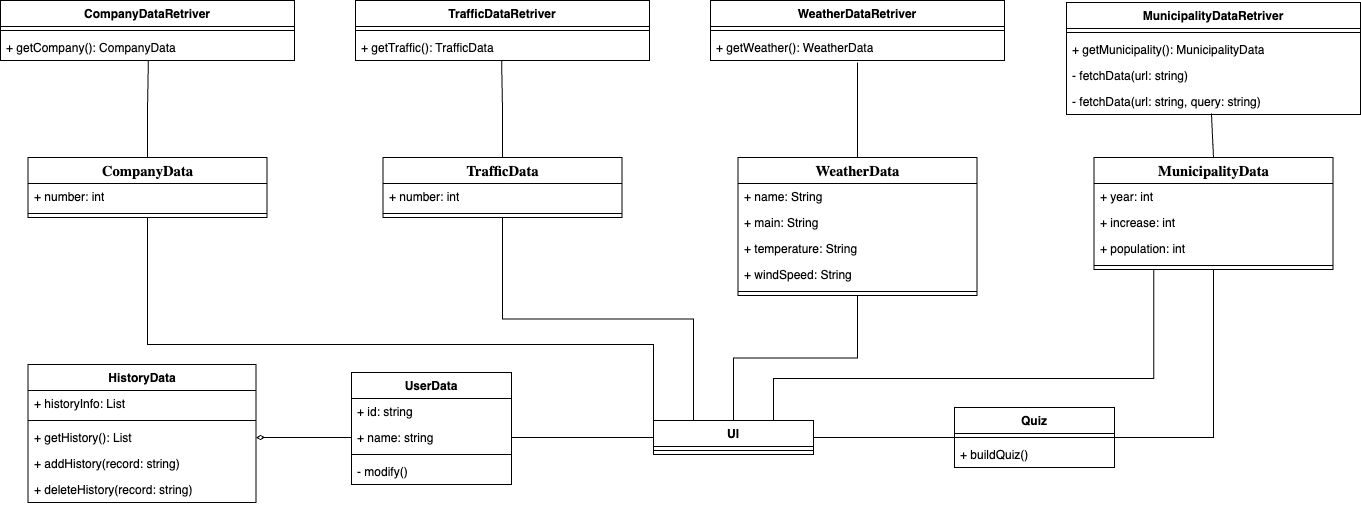

The diagram above was exported from draw.io. Its source (the exported page's mxGraphModel, read from the mxfile embedded in the PNG):
<mxGraphModel dx="1434" dy="761" grid="0" gridSize="10" guides="1" tooltips="1" connect="1" arrows="1" fold="1" page="1" pageScale="1" pageWidth="1654" pageHeight="2336" math="0" shadow="0">
  <root>
    <mxCell id="0" />
    <mxCell id="1" parent="0" />
    <mxCell id="g1O9YGt7__Z-OefVKyaP-47" style="edgeStyle=orthogonalEdgeStyle;rounded=0;orthogonalLoop=1;jettySize=auto;html=1;exitX=0.5;exitY=1;exitDx=0;exitDy=0;endArrow=none;endFill=0;entryX=1;entryY=0.5;entryDx=0;entryDy=0;" parent="1" source="NaBRENDZHgo1eNnyvXFl-1" target="NaBRENDZHgo1eNnyvXFl-38" edge="1">
      <mxGeometry relative="1" as="geometry" />
    </mxCell>
    <mxCell id="g1O9YGt7__Z-OefVKyaP-54" style="edgeStyle=orthogonalEdgeStyle;rounded=0;orthogonalLoop=1;jettySize=auto;html=1;exitX=0.25;exitY=1;exitDx=0;exitDy=0;entryX=0.75;entryY=0;entryDx=0;entryDy=0;endArrow=none;endFill=0;" parent="1" source="NaBRENDZHgo1eNnyvXFl-1" target="NaBRENDZHgo1eNnyvXFl-42" edge="1">
      <mxGeometry relative="1" as="geometry">
        <Array as="points">
          <mxPoint x="1191" y="483" />
          <mxPoint x="811" y="483" />
        </Array>
      </mxGeometry>
    </mxCell>
    <mxCell id="NaBRENDZHgo1eNnyvXFl-1" value="&lt;p style=&quot;margin: 0pt 0pt 0.0001pt; text-align: justify; line-height: 16.72px; font-family: Ubuntu; font-size: 11pt;&quot; class=&quot;MsoNormal&quot;&gt;&lt;span style=&quot;font-size: 11pt;&quot;&gt;MunicipalityData&lt;/span&gt;&lt;/p&gt;&lt;p style=&quot;margin: 0pt 0pt 0.0001pt; text-align: justify; line-height: 16.72px; font-family: Ubuntu; font-size: 11pt; font-weight: 400;&quot; class=&quot;MsoNormal&quot;&gt;&lt;span style=&quot;font-size: 11pt;&quot;&gt;&lt;br&gt;&lt;/span&gt;&lt;/p&gt;" style="swimlane;fontStyle=1;align=center;verticalAlign=top;childLayout=stackLayout;horizontal=1;startSize=26;horizontalStack=0;resizeParent=1;resizeParentMax=0;resizeLast=0;collapsible=1;marginBottom=0;whiteSpace=wrap;html=1;" parent="1" vertex="1">
      <mxGeometry x="1131.5" y="262" width="239" height="112" as="geometry" />
    </mxCell>
    <mxCell id="NaBRENDZHgo1eNnyvXFl-2" value="+ year: int" style="text;strokeColor=none;fillColor=none;align=left;verticalAlign=top;spacingLeft=4;spacingRight=4;overflow=hidden;rotatable=0;points=[[0,0.5],[1,0.5]];portConstraint=eastwest;whiteSpace=wrap;html=1;" parent="NaBRENDZHgo1eNnyvXFl-1" vertex="1">
      <mxGeometry y="26" width="239" height="26" as="geometry" />
    </mxCell>
    <mxCell id="NaBRENDZHgo1eNnyvXFl-4" value="+ increase: int" style="text;strokeColor=none;fillColor=none;align=left;verticalAlign=top;spacingLeft=4;spacingRight=4;overflow=hidden;rotatable=0;points=[[0,0.5],[1,0.5]];portConstraint=eastwest;whiteSpace=wrap;html=1;" parent="NaBRENDZHgo1eNnyvXFl-1" vertex="1">
      <mxGeometry y="52" width="239" height="26" as="geometry" />
    </mxCell>
    <mxCell id="NaBRENDZHgo1eNnyvXFl-7" value="+ population: int" style="text;strokeColor=none;fillColor=none;align=left;verticalAlign=top;spacingLeft=4;spacingRight=4;overflow=hidden;rotatable=0;points=[[0,0.5],[1,0.5]];portConstraint=eastwest;whiteSpace=wrap;html=1;" parent="NaBRENDZHgo1eNnyvXFl-1" vertex="1">
      <mxGeometry y="78" width="239" height="26" as="geometry" />
    </mxCell>
    <mxCell id="NaBRENDZHgo1eNnyvXFl-3" value="" style="line;strokeWidth=1;fillColor=none;align=left;verticalAlign=middle;spacingTop=-1;spacingLeft=3;spacingRight=3;rotatable=0;labelPosition=right;points=[];portConstraint=eastwest;strokeColor=inherit;" parent="NaBRENDZHgo1eNnyvXFl-1" vertex="1">
      <mxGeometry y="104" width="239" height="8" as="geometry" />
    </mxCell>
    <mxCell id="NaBRENDZHgo1eNnyvXFl-28" value="WeatherDataRetriver" style="swimlane;fontStyle=1;align=center;verticalAlign=top;childLayout=stackLayout;horizontal=1;startSize=26;horizontalStack=0;resizeParent=1;resizeParentMax=0;resizeLast=0;collapsible=1;marginBottom=0;whiteSpace=wrap;html=1;" parent="1" vertex="1">
      <mxGeometry x="748" y="105" width="294" height="60" as="geometry" />
    </mxCell>
    <mxCell id="NaBRENDZHgo1eNnyvXFl-30" value="" style="line;strokeWidth=1;fillColor=none;align=left;verticalAlign=middle;spacingTop=-1;spacingLeft=3;spacingRight=3;rotatable=0;labelPosition=right;points=[];portConstraint=eastwest;strokeColor=inherit;" parent="NaBRENDZHgo1eNnyvXFl-28" vertex="1">
      <mxGeometry y="26" width="294" height="8" as="geometry" />
    </mxCell>
    <mxCell id="NaBRENDZHgo1eNnyvXFl-32" value="+ getWeather(): WeatherData" style="text;strokeColor=none;fillColor=none;align=left;verticalAlign=top;spacingLeft=4;spacingRight=4;overflow=hidden;rotatable=0;points=[[0,0.5],[1,0.5]];portConstraint=eastwest;whiteSpace=wrap;html=1;" parent="NaBRENDZHgo1eNnyvXFl-28" vertex="1">
      <mxGeometry y="34" width="294" height="26" as="geometry" />
    </mxCell>
    <mxCell id="g1O9YGt7__Z-OefVKyaP-50" style="edgeStyle=orthogonalEdgeStyle;rounded=0;orthogonalLoop=1;jettySize=auto;html=1;exitX=0;exitY=0.5;exitDx=0;exitDy=0;entryX=1;entryY=0.5;entryDx=0;entryDy=0;endArrow=none;endFill=0;" parent="1" source="NaBRENDZHgo1eNnyvXFl-38" target="NaBRENDZHgo1eNnyvXFl-42" edge="1">
      <mxGeometry relative="1" as="geometry" />
    </mxCell>
    <mxCell id="NaBRENDZHgo1eNnyvXFl-38" value="Quiz" style="swimlane;fontStyle=1;align=center;verticalAlign=top;childLayout=stackLayout;horizontal=1;startSize=26;horizontalStack=0;resizeParent=1;resizeParentMax=0;resizeLast=0;collapsible=1;marginBottom=0;whiteSpace=wrap;html=1;" parent="1" vertex="1">
      <mxGeometry x="992" y="512" width="160" height="60" as="geometry" />
    </mxCell>
    <mxCell id="NaBRENDZHgo1eNnyvXFl-40" value="" style="line;strokeWidth=1;fillColor=none;align=left;verticalAlign=middle;spacingTop=-1;spacingLeft=3;spacingRight=3;rotatable=0;labelPosition=right;points=[];portConstraint=eastwest;strokeColor=inherit;" parent="NaBRENDZHgo1eNnyvXFl-38" vertex="1">
      <mxGeometry y="26" width="160" height="8" as="geometry" />
    </mxCell>
    <mxCell id="NaBRENDZHgo1eNnyvXFl-41" value="+ buildQuiz()" style="text;strokeColor=none;fillColor=none;align=left;verticalAlign=top;spacingLeft=4;spacingRight=4;overflow=hidden;rotatable=0;points=[[0,0.5],[1,0.5]];portConstraint=eastwest;whiteSpace=wrap;html=1;" parent="NaBRENDZHgo1eNnyvXFl-38" vertex="1">
      <mxGeometry y="34" width="160" height="26" as="geometry" />
    </mxCell>
    <mxCell id="NaBRENDZHgo1eNnyvXFl-42" value="UI" style="swimlane;fontStyle=1;align=center;verticalAlign=top;childLayout=stackLayout;horizontal=1;startSize=26;horizontalStack=0;resizeParent=1;resizeParentMax=0;resizeLast=0;collapsible=1;marginBottom=0;whiteSpace=wrap;html=1;" parent="1" vertex="1">
      <mxGeometry x="691" y="525" width="160" height="34" as="geometry" />
    </mxCell>
    <mxCell id="NaBRENDZHgo1eNnyvXFl-43" value="" style="line;strokeWidth=1;fillColor=none;align=left;verticalAlign=middle;spacingTop=-1;spacingLeft=3;spacingRight=3;rotatable=0;labelPosition=right;points=[];portConstraint=eastwest;strokeColor=inherit;" parent="NaBRENDZHgo1eNnyvXFl-42" vertex="1">
      <mxGeometry y="26" width="160" height="8" as="geometry" />
    </mxCell>
    <mxCell id="NaBRENDZHgo1eNnyvXFl-45" value="HistoryData" style="swimlane;fontStyle=1;align=center;verticalAlign=top;childLayout=stackLayout;horizontal=1;startSize=26;horizontalStack=0;resizeParent=1;resizeParentMax=0;resizeLast=0;collapsible=1;marginBottom=0;whiteSpace=wrap;html=1;" parent="1" vertex="1">
      <mxGeometry x="65.5" y="469" width="228" height="138" as="geometry" />
    </mxCell>
    <mxCell id="NaBRENDZHgo1eNnyvXFl-46" value="+ historyInfo: List" style="text;strokeColor=none;fillColor=none;align=left;verticalAlign=top;spacingLeft=4;spacingRight=4;overflow=hidden;rotatable=0;points=[[0,0.5],[1,0.5]];portConstraint=eastwest;whiteSpace=wrap;html=1;" parent="NaBRENDZHgo1eNnyvXFl-45" vertex="1">
      <mxGeometry y="26" width="228" height="26" as="geometry" />
    </mxCell>
    <mxCell id="NaBRENDZHgo1eNnyvXFl-47" value="" style="line;strokeWidth=1;fillColor=none;align=left;verticalAlign=middle;spacingTop=-1;spacingLeft=3;spacingRight=3;rotatable=0;labelPosition=right;points=[];portConstraint=eastwest;strokeColor=inherit;" parent="NaBRENDZHgo1eNnyvXFl-45" vertex="1">
      <mxGeometry y="52" width="228" height="8" as="geometry" />
    </mxCell>
    <mxCell id="NaBRENDZHgo1eNnyvXFl-48" value="+ getHistory(): List" style="text;strokeColor=none;fillColor=none;align=left;verticalAlign=top;spacingLeft=4;spacingRight=4;overflow=hidden;rotatable=0;points=[[0,0.5],[1,0.5]];portConstraint=eastwest;whiteSpace=wrap;html=1;" parent="NaBRENDZHgo1eNnyvXFl-45" vertex="1">
      <mxGeometry y="60" width="228" height="26" as="geometry" />
    </mxCell>
    <mxCell id="NaBRENDZHgo1eNnyvXFl-49" value="+ addHistory(record: string)" style="text;strokeColor=none;fillColor=none;align=left;verticalAlign=top;spacingLeft=4;spacingRight=4;overflow=hidden;rotatable=0;points=[[0,0.5],[1,0.5]];portConstraint=eastwest;whiteSpace=wrap;html=1;" parent="NaBRENDZHgo1eNnyvXFl-45" vertex="1">
      <mxGeometry y="86" width="228" height="26" as="geometry" />
    </mxCell>
    <mxCell id="NaBRENDZHgo1eNnyvXFl-50" value="+ deleteHistory(record: string)" style="text;strokeColor=none;fillColor=none;align=left;verticalAlign=top;spacingLeft=4;spacingRight=4;overflow=hidden;rotatable=0;points=[[0,0.5],[1,0.5]];portConstraint=eastwest;whiteSpace=wrap;html=1;" parent="NaBRENDZHgo1eNnyvXFl-45" vertex="1">
      <mxGeometry y="112" width="228" height="26" as="geometry" />
    </mxCell>
    <mxCell id="NaBRENDZHgo1eNnyvXFl-59" value="UserData" style="swimlane;fontStyle=1;align=center;verticalAlign=top;childLayout=stackLayout;horizontal=1;startSize=26;horizontalStack=0;resizeParent=1;resizeParentMax=0;resizeLast=0;collapsible=1;marginBottom=0;whiteSpace=wrap;html=1;" parent="1" vertex="1">
      <mxGeometry x="389" y="477" width="160" height="112" as="geometry" />
    </mxCell>
    <mxCell id="NaBRENDZHgo1eNnyvXFl-60" value="+ id: string" style="text;strokeColor=none;fillColor=none;align=left;verticalAlign=top;spacingLeft=4;spacingRight=4;overflow=hidden;rotatable=0;points=[[0,0.5],[1,0.5]];portConstraint=eastwest;whiteSpace=wrap;html=1;" parent="NaBRENDZHgo1eNnyvXFl-59" vertex="1">
      <mxGeometry y="26" width="160" height="26" as="geometry" />
    </mxCell>
    <mxCell id="NaBRENDZHgo1eNnyvXFl-63" value="+ name: string" style="text;strokeColor=none;fillColor=none;align=left;verticalAlign=top;spacingLeft=4;spacingRight=4;overflow=hidden;rotatable=0;points=[[0,0.5],[1,0.5]];portConstraint=eastwest;whiteSpace=wrap;html=1;" parent="NaBRENDZHgo1eNnyvXFl-59" vertex="1">
      <mxGeometry y="52" width="160" height="26" as="geometry" />
    </mxCell>
    <mxCell id="NaBRENDZHgo1eNnyvXFl-61" value="" style="line;strokeWidth=1;fillColor=none;align=left;verticalAlign=middle;spacingTop=-1;spacingLeft=3;spacingRight=3;rotatable=0;labelPosition=right;points=[];portConstraint=eastwest;strokeColor=inherit;" parent="NaBRENDZHgo1eNnyvXFl-59" vertex="1">
      <mxGeometry y="78" width="160" height="8" as="geometry" />
    </mxCell>
    <mxCell id="NaBRENDZHgo1eNnyvXFl-64" value="- modify()" style="text;strokeColor=none;fillColor=none;align=left;verticalAlign=top;spacingLeft=4;spacingRight=4;overflow=hidden;rotatable=0;points=[[0,0.5],[1,0.5]];portConstraint=eastwest;whiteSpace=wrap;html=1;" parent="NaBRENDZHgo1eNnyvXFl-59" vertex="1">
      <mxGeometry y="86" width="160" height="26" as="geometry" />
    </mxCell>
    <mxCell id="g1O9YGt7__Z-OefVKyaP-53" style="edgeStyle=orthogonalEdgeStyle;rounded=0;orthogonalLoop=1;jettySize=auto;html=1;exitX=0.5;exitY=1;exitDx=0;exitDy=0;endArrow=none;endFill=0;" parent="1" source="g1O9YGt7__Z-OefVKyaP-1" target="NaBRENDZHgo1eNnyvXFl-42" edge="1">
      <mxGeometry relative="1" as="geometry" />
    </mxCell>
    <mxCell id="g1O9YGt7__Z-OefVKyaP-1" value="&lt;p style=&quot;margin: 0pt 0pt 0.0001pt; text-align: justify; line-height: 16.72px; font-family: Ubuntu; font-size: 11pt;&quot; class=&quot;MsoNormal&quot;&gt;&lt;span style=&quot;font-size: 11pt;&quot;&gt;WeatherData&lt;/span&gt;&lt;/p&gt;&lt;p style=&quot;margin: 0pt 0pt 0.0001pt; text-align: justify; line-height: 16.72px; font-family: Ubuntu; font-size: 11pt; font-weight: 400;&quot; class=&quot;MsoNormal&quot;&gt;&lt;span style=&quot;font-size: 11pt;&quot;&gt;&lt;br&gt;&lt;/span&gt;&lt;/p&gt;" style="swimlane;fontStyle=1;align=center;verticalAlign=top;childLayout=stackLayout;horizontal=1;startSize=26;horizontalStack=0;resizeParent=1;resizeParentMax=0;resizeLast=0;collapsible=1;marginBottom=0;whiteSpace=wrap;html=1;" parent="1" vertex="1">
      <mxGeometry x="775.5" y="262" width="239" height="138" as="geometry" />
    </mxCell>
    <mxCell id="g1O9YGt7__Z-OefVKyaP-2" value="+ name: String" style="text;strokeColor=none;fillColor=none;align=left;verticalAlign=top;spacingLeft=4;spacingRight=4;overflow=hidden;rotatable=0;points=[[0,0.5],[1,0.5]];portConstraint=eastwest;whiteSpace=wrap;html=1;" parent="g1O9YGt7__Z-OefVKyaP-1" vertex="1">
      <mxGeometry y="26" width="239" height="26" as="geometry" />
    </mxCell>
    <mxCell id="g1O9YGt7__Z-OefVKyaP-3" value="+ main: String" style="text;strokeColor=none;fillColor=none;align=left;verticalAlign=top;spacingLeft=4;spacingRight=4;overflow=hidden;rotatable=0;points=[[0,0.5],[1,0.5]];portConstraint=eastwest;whiteSpace=wrap;html=1;" parent="g1O9YGt7__Z-OefVKyaP-1" vertex="1">
      <mxGeometry y="52" width="239" height="26" as="geometry" />
    </mxCell>
    <mxCell id="g1O9YGt7__Z-OefVKyaP-4" value="+ temperature: String" style="text;strokeColor=none;fillColor=none;align=left;verticalAlign=top;spacingLeft=4;spacingRight=4;overflow=hidden;rotatable=0;points=[[0,0.5],[1,0.5]];portConstraint=eastwest;whiteSpace=wrap;html=1;" parent="g1O9YGt7__Z-OefVKyaP-1" vertex="1">
      <mxGeometry y="78" width="239" height="26" as="geometry" />
    </mxCell>
    <mxCell id="g1O9YGt7__Z-OefVKyaP-5" value="+ windSpeed: String" style="text;strokeColor=none;fillColor=none;align=left;verticalAlign=top;spacingLeft=4;spacingRight=4;overflow=hidden;rotatable=0;points=[[0,0.5],[1,0.5]];portConstraint=eastwest;whiteSpace=wrap;html=1;" parent="g1O9YGt7__Z-OefVKyaP-1" vertex="1">
      <mxGeometry y="104" width="239" height="26" as="geometry" />
    </mxCell>
    <mxCell id="g1O9YGt7__Z-OefVKyaP-6" value="" style="line;strokeWidth=1;fillColor=none;align=left;verticalAlign=middle;spacingTop=-1;spacingLeft=3;spacingRight=3;rotatable=0;labelPosition=right;points=[];portConstraint=eastwest;strokeColor=inherit;" parent="g1O9YGt7__Z-OefVKyaP-1" vertex="1">
      <mxGeometry y="130" width="239" height="8" as="geometry" />
    </mxCell>
    <mxCell id="g1O9YGt7__Z-OefVKyaP-51" style="edgeStyle=orthogonalEdgeStyle;rounded=0;orthogonalLoop=1;jettySize=auto;html=1;exitX=0.5;exitY=1;exitDx=0;exitDy=0;entryX=0;entryY=0;entryDx=0;entryDy=0;endArrow=none;endFill=0;" parent="1" source="g1O9YGt7__Z-OefVKyaP-7" target="NaBRENDZHgo1eNnyvXFl-42" edge="1">
      <mxGeometry relative="1" as="geometry">
        <Array as="points">
          <mxPoint x="185" y="449" />
          <mxPoint x="691" y="449" />
        </Array>
      </mxGeometry>
    </mxCell>
    <mxCell id="g1O9YGt7__Z-OefVKyaP-7" value="&lt;p style=&quot;margin: 0pt 0pt 0.0001pt; text-align: justify; line-height: 16.72px; font-family: Ubuntu; font-size: 11pt;&quot; class=&quot;MsoNormal&quot;&gt;&lt;span style=&quot;font-size: 11pt;&quot;&gt;CompanyData&lt;/span&gt;&lt;/p&gt;&lt;p style=&quot;margin: 0pt 0pt 0.0001pt; text-align: justify; line-height: 16.72px; font-family: Ubuntu; font-size: 11pt; font-weight: 400;&quot; class=&quot;MsoNormal&quot;&gt;&lt;span style=&quot;font-size: 11pt;&quot;&gt;&lt;br&gt;&lt;/span&gt;&lt;/p&gt;" style="swimlane;fontStyle=1;align=center;verticalAlign=top;childLayout=stackLayout;horizontal=1;startSize=26;horizontalStack=0;resizeParent=1;resizeParentMax=0;resizeLast=0;collapsible=1;marginBottom=0;whiteSpace=wrap;html=1;" parent="1" vertex="1">
      <mxGeometry x="65.5" y="262" width="239" height="60" as="geometry" />
    </mxCell>
    <mxCell id="g1O9YGt7__Z-OefVKyaP-8" value="+ number: int" style="text;strokeColor=none;fillColor=none;align=left;verticalAlign=top;spacingLeft=4;spacingRight=4;overflow=hidden;rotatable=0;points=[[0,0.5],[1,0.5]];portConstraint=eastwest;whiteSpace=wrap;html=1;" parent="g1O9YGt7__Z-OefVKyaP-7" vertex="1">
      <mxGeometry y="26" width="239" height="26" as="geometry" />
    </mxCell>
    <mxCell id="g1O9YGt7__Z-OefVKyaP-12" value="" style="line;strokeWidth=1;fillColor=none;align=left;verticalAlign=middle;spacingTop=-1;spacingLeft=3;spacingRight=3;rotatable=0;labelPosition=right;points=[];portConstraint=eastwest;strokeColor=inherit;" parent="g1O9YGt7__Z-OefVKyaP-7" vertex="1">
      <mxGeometry y="52" width="239" height="8" as="geometry" />
    </mxCell>
    <mxCell id="g1O9YGt7__Z-OefVKyaP-52" style="edgeStyle=orthogonalEdgeStyle;rounded=0;orthogonalLoop=1;jettySize=auto;html=1;exitX=0.5;exitY=1;exitDx=0;exitDy=0;entryX=0.25;entryY=0;entryDx=0;entryDy=0;endArrow=none;endFill=0;" parent="1" source="g1O9YGt7__Z-OefVKyaP-13" target="NaBRENDZHgo1eNnyvXFl-42" edge="1">
      <mxGeometry relative="1" as="geometry" />
    </mxCell>
    <mxCell id="g1O9YGt7__Z-OefVKyaP-13" value="&lt;p style=&quot;margin: 0pt 0pt 0.0001pt; text-align: justify; line-height: 16.72px; font-family: Ubuntu; font-size: 11pt;&quot; class=&quot;MsoNormal&quot;&gt;&lt;span style=&quot;font-size: 11pt;&quot;&gt;TrafficData&lt;/span&gt;&lt;/p&gt;&lt;p style=&quot;margin: 0pt 0pt 0.0001pt; text-align: justify; line-height: 16.72px; font-family: Ubuntu; font-size: 11pt; font-weight: 400;&quot; class=&quot;MsoNormal&quot;&gt;&lt;span style=&quot;font-size: 11pt;&quot;&gt;&lt;br&gt;&lt;/span&gt;&lt;/p&gt;" style="swimlane;fontStyle=1;align=center;verticalAlign=top;childLayout=stackLayout;horizontal=1;startSize=26;horizontalStack=0;resizeParent=1;resizeParentMax=0;resizeLast=0;collapsible=1;marginBottom=0;whiteSpace=wrap;html=1;" parent="1" vertex="1">
      <mxGeometry x="420.5" y="262" width="239" height="60" as="geometry" />
    </mxCell>
    <mxCell id="g1O9YGt7__Z-OefVKyaP-17" value="+ number: int" style="text;strokeColor=none;fillColor=none;align=left;verticalAlign=top;spacingLeft=4;spacingRight=4;overflow=hidden;rotatable=0;points=[[0,0.5],[1,0.5]];portConstraint=eastwest;whiteSpace=wrap;html=1;" parent="g1O9YGt7__Z-OefVKyaP-13" vertex="1">
      <mxGeometry y="26" width="239" height="26" as="geometry" />
    </mxCell>
    <mxCell id="g1O9YGt7__Z-OefVKyaP-18" value="" style="line;strokeWidth=1;fillColor=none;align=left;verticalAlign=middle;spacingTop=-1;spacingLeft=3;spacingRight=3;rotatable=0;labelPosition=right;points=[];portConstraint=eastwest;strokeColor=inherit;" parent="g1O9YGt7__Z-OefVKyaP-13" vertex="1">
      <mxGeometry y="52" width="239" height="8" as="geometry" />
    </mxCell>
    <mxCell id="g1O9YGt7__Z-OefVKyaP-19" value="CompanyDataRetriver" style="swimlane;fontStyle=1;align=center;verticalAlign=top;childLayout=stackLayout;horizontal=1;startSize=26;horizontalStack=0;resizeParent=1;resizeParentMax=0;resizeLast=0;collapsible=1;marginBottom=0;whiteSpace=wrap;html=1;" parent="1" vertex="1">
      <mxGeometry x="38" y="105" width="294" height="60" as="geometry" />
    </mxCell>
    <mxCell id="g1O9YGt7__Z-OefVKyaP-20" value="" style="line;strokeWidth=1;fillColor=none;align=left;verticalAlign=middle;spacingTop=-1;spacingLeft=3;spacingRight=3;rotatable=0;labelPosition=right;points=[];portConstraint=eastwest;strokeColor=inherit;" parent="g1O9YGt7__Z-OefVKyaP-19" vertex="1">
      <mxGeometry y="26" width="294" height="8" as="geometry" />
    </mxCell>
    <mxCell id="g1O9YGt7__Z-OefVKyaP-24" value="+ getCompany(): CompanyData" style="text;strokeColor=none;fillColor=none;align=left;verticalAlign=top;spacingLeft=4;spacingRight=4;overflow=hidden;rotatable=0;points=[[0,0.5],[1,0.5]];portConstraint=eastwest;whiteSpace=wrap;html=1;" parent="g1O9YGt7__Z-OefVKyaP-19" vertex="1">
      <mxGeometry y="34" width="294" height="26" as="geometry" />
    </mxCell>
    <mxCell id="g1O9YGt7__Z-OefVKyaP-27" value="MunicipalityDataRetriver" style="swimlane;fontStyle=1;align=center;verticalAlign=top;childLayout=stackLayout;horizontal=1;startSize=26;horizontalStack=0;resizeParent=1;resizeParentMax=0;resizeLast=0;collapsible=1;marginBottom=0;whiteSpace=wrap;html=1;" parent="1" vertex="1">
      <mxGeometry x="1104" y="107" width="294" height="112" as="geometry" />
    </mxCell>
    <mxCell id="g1O9YGt7__Z-OefVKyaP-28" value="" style="line;strokeWidth=1;fillColor=none;align=left;verticalAlign=middle;spacingTop=-1;spacingLeft=3;spacingRight=3;rotatable=0;labelPosition=right;points=[];portConstraint=eastwest;strokeColor=inherit;" parent="g1O9YGt7__Z-OefVKyaP-27" vertex="1">
      <mxGeometry y="26" width="294" height="8" as="geometry" />
    </mxCell>
    <mxCell id="g1O9YGt7__Z-OefVKyaP-32" value="+ getMunicipality(): MunicipalityData" style="text;strokeColor=none;fillColor=none;align=left;verticalAlign=top;spacingLeft=4;spacingRight=4;overflow=hidden;rotatable=0;points=[[0,0.5],[1,0.5]];portConstraint=eastwest;whiteSpace=wrap;html=1;" parent="g1O9YGt7__Z-OefVKyaP-27" vertex="1">
      <mxGeometry y="34" width="294" height="26" as="geometry" />
    </mxCell>
    <mxCell id="g1O9YGt7__Z-OefVKyaP-33" value="- fetchData(url: string)" style="text;strokeColor=none;fillColor=none;align=left;verticalAlign=top;spacingLeft=4;spacingRight=4;overflow=hidden;rotatable=0;points=[[0,0.5],[1,0.5]];portConstraint=eastwest;whiteSpace=wrap;html=1;" parent="g1O9YGt7__Z-OefVKyaP-27" vertex="1">
      <mxGeometry y="60" width="294" height="26" as="geometry" />
    </mxCell>
    <mxCell id="g1O9YGt7__Z-OefVKyaP-34" value="- fetchData(url: string, query: string)" style="text;strokeColor=none;fillColor=none;align=left;verticalAlign=top;spacingLeft=4;spacingRight=4;overflow=hidden;rotatable=0;points=[[0,0.5],[1,0.5]];portConstraint=eastwest;whiteSpace=wrap;html=1;" parent="g1O9YGt7__Z-OefVKyaP-27" vertex="1">
      <mxGeometry y="86" width="294" height="26" as="geometry" />
    </mxCell>
    <mxCell id="g1O9YGt7__Z-OefVKyaP-35" value="TrafficDataRetriver" style="swimlane;fontStyle=1;align=center;verticalAlign=top;childLayout=stackLayout;horizontal=1;startSize=26;horizontalStack=0;resizeParent=1;resizeParentMax=0;resizeLast=0;collapsible=1;marginBottom=0;whiteSpace=wrap;html=1;" parent="1" vertex="1">
      <mxGeometry x="393" y="105" width="294" height="60" as="geometry" />
    </mxCell>
    <mxCell id="g1O9YGt7__Z-OefVKyaP-36" value="" style="line;strokeWidth=1;fillColor=none;align=left;verticalAlign=middle;spacingTop=-1;spacingLeft=3;spacingRight=3;rotatable=0;labelPosition=right;points=[];portConstraint=eastwest;strokeColor=inherit;" parent="g1O9YGt7__Z-OefVKyaP-35" vertex="1">
      <mxGeometry y="26" width="294" height="8" as="geometry" />
    </mxCell>
    <mxCell id="g1O9YGt7__Z-OefVKyaP-40" value="+ getTraffic(): TrafficData" style="text;strokeColor=none;fillColor=none;align=left;verticalAlign=top;spacingLeft=4;spacingRight=4;overflow=hidden;rotatable=0;points=[[0,0.5],[1,0.5]];portConstraint=eastwest;whiteSpace=wrap;html=1;" parent="g1O9YGt7__Z-OefVKyaP-35" vertex="1">
      <mxGeometry y="34" width="294" height="26" as="geometry" />
    </mxCell>
    <mxCell id="g1O9YGt7__Z-OefVKyaP-43" style="edgeStyle=orthogonalEdgeStyle;rounded=0;orthogonalLoop=1;jettySize=auto;html=1;exitX=0.5;exitY=0;exitDx=0;exitDy=0;entryX=0.503;entryY=1;entryDx=0;entryDy=0;entryPerimeter=0;endArrow=none;endFill=0;" parent="1" source="g1O9YGt7__Z-OefVKyaP-7" target="g1O9YGt7__Z-OefVKyaP-24" edge="1">
      <mxGeometry relative="1" as="geometry" />
    </mxCell>
    <mxCell id="g1O9YGt7__Z-OefVKyaP-44" style="edgeStyle=orthogonalEdgeStyle;rounded=0;orthogonalLoop=1;jettySize=auto;html=1;exitX=0.5;exitY=0;exitDx=0;exitDy=0;entryX=0.497;entryY=1;entryDx=0;entryDy=0;entryPerimeter=0;endArrow=none;endFill=0;" parent="1" source="g1O9YGt7__Z-OefVKyaP-13" target="g1O9YGt7__Z-OefVKyaP-40" edge="1">
      <mxGeometry relative="1" as="geometry" />
    </mxCell>
    <mxCell id="g1O9YGt7__Z-OefVKyaP-45" style="rounded=0;orthogonalLoop=1;jettySize=auto;html=1;exitX=0.5;exitY=0;exitDx=0;exitDy=0;endArrow=none;endFill=0;" parent="1" source="g1O9YGt7__Z-OefVKyaP-1" edge="1">
      <mxGeometry relative="1" as="geometry">
        <mxPoint x="895" y="167" as="targetPoint" />
      </mxGeometry>
    </mxCell>
    <mxCell id="g1O9YGt7__Z-OefVKyaP-46" style="rounded=0;orthogonalLoop=1;jettySize=auto;html=1;exitX=0.5;exitY=0;exitDx=0;exitDy=0;endArrow=none;endFill=0;entryX=0.493;entryY=0.962;entryDx=0;entryDy=0;entryPerimeter=0;" parent="1" source="NaBRENDZHgo1eNnyvXFl-1" target="g1O9YGt7__Z-OefVKyaP-34" edge="1">
      <mxGeometry relative="1" as="geometry">
        <mxPoint x="1254" y="228" as="targetPoint" />
      </mxGeometry>
    </mxCell>
    <mxCell id="g1O9YGt7__Z-OefVKyaP-48" style="edgeStyle=orthogonalEdgeStyle;rounded=0;orthogonalLoop=1;jettySize=auto;html=1;entryX=0;entryY=0.5;entryDx=0;entryDy=0;startArrow=diamondThin;startFill=0;endArrow=none;endFill=0;exitX=1;exitY=0.5;exitDx=0;exitDy=0;" parent="1" source="NaBRENDZHgo1eNnyvXFl-48" target="NaBRENDZHgo1eNnyvXFl-63" edge="1">
      <mxGeometry relative="1" as="geometry">
        <mxPoint x="286" y="679" as="sourcePoint" />
      </mxGeometry>
    </mxCell>
    <mxCell id="g1O9YGt7__Z-OefVKyaP-49" style="edgeStyle=orthogonalEdgeStyle;rounded=0;orthogonalLoop=1;jettySize=auto;html=1;exitX=1;exitY=0.5;exitDx=0;exitDy=0;endArrow=none;endFill=0;" parent="1" source="NaBRENDZHgo1eNnyvXFl-63" target="NaBRENDZHgo1eNnyvXFl-42" edge="1">
      <mxGeometry relative="1" as="geometry" />
    </mxCell>
  </root>
</mxGraphModel>